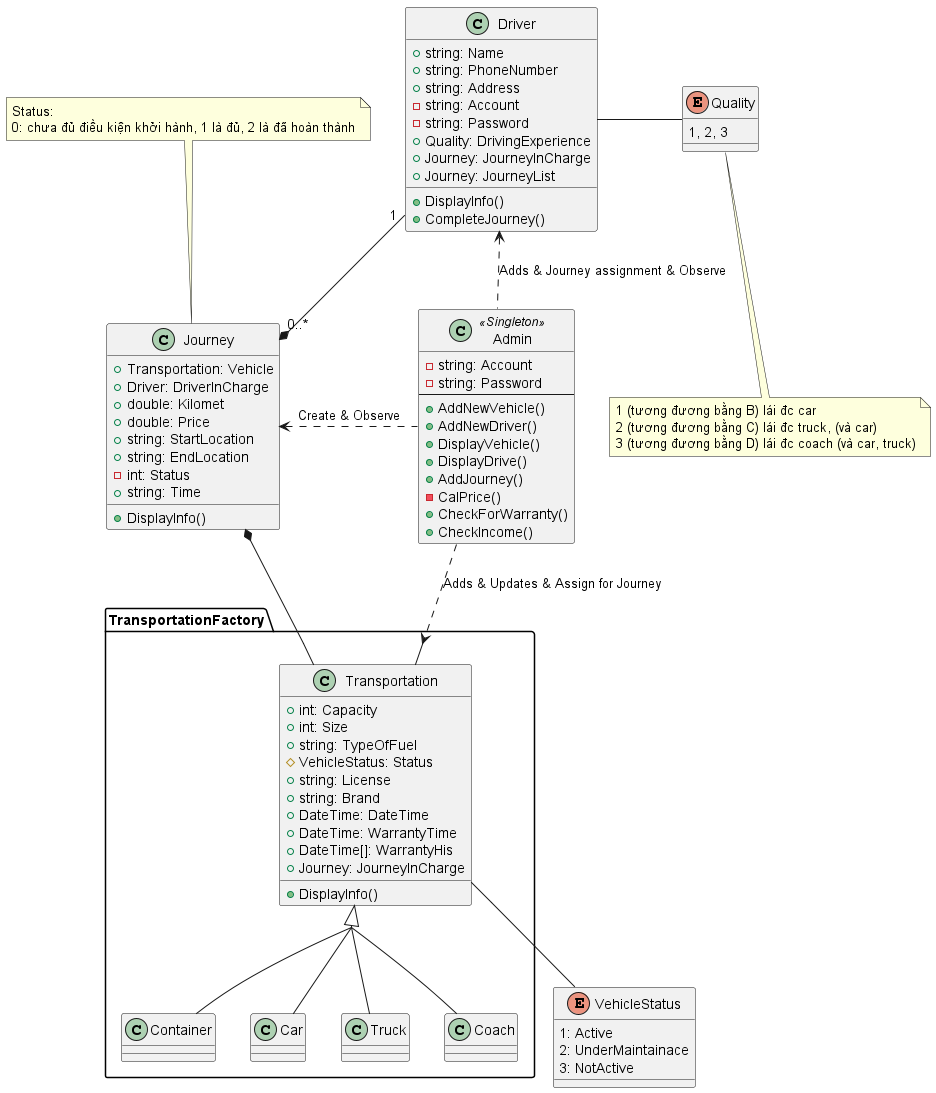

The diagram above was rendered by PlantUML. Its source (embedded in the PNG):
@startuml quan_ly_xe
skinparam groupInheritance 3

package TransportationFactory <<Folder>>{

    class Transportation{
        + int: Capacity
        + int: Size
        + string: TypeOfFuel
        # VehicleStatus: Status
        + string: License
        + string: Brand
        + DateTime: DateTime
        + DateTime: WarrantyTime
        + DateTime[]: WarrantyHis
        + Journey: JourneyInCharge
        + DisplayInfo()
    }

    class Container{  
    }

    class Car{
    }

    class Truck{
    }

    class Coach {
    }
}

enum VehicleStatus{
    1: Active
    2: UnderMaintainace
    3: NotActive
}
class Driver{
    + string: Name
    + string: PhoneNumber
    + string: Address
    - string: Account
    - string: Password
    + Quality: DrivingExperience
    + Journey: JourneyInCharge
    + Journey: JourneyList
    + DisplayInfo()
    + CompleteJourney() 
}

class Journey{
    + Transportation: Vehicle
    + Driver: DriverInCharge
    + double: Kilomet
    + double: Price
    + string: StartLocation
    + string: EndLocation
    - int: Status
    + string: Time
    + DisplayInfo()
}

note top of Journey
Status:
0: chưa đủ điều kiện khởi hành, 1 là đủ, 2 là đã hoàn thành
end note

class Admin <<Singleton>>{
    - string: Account
    - string: Password
    --
    + AddNewVehicle()
    + AddNewDriver()
    + DisplayVehicle()
    + DisplayDrive()
    + AddJourney()
    - CalPrice()
    + CheckForWarranty()
    + CheckIncome()
}

enum Quality{
    1, 2, 3
}

note bottom of Quality
1 (tương đương bằng B) lái đc car 
2 (tương đương bằng C) lái đc truck, (và car)
3 (tương đương bằng D) lái đc coach (và car, truck)
end note

Transportation <|-- Truck
Transportation <|-- Car
Transportation <|-- Coach
Transportation <|-- Container
Driver -right- Quality
Driver "1"-down-* "0..*"Journey
VehicleStatus -up- Transportation
Admin -down[dashed]-> Transportation: Adds & Updates & Assign for Journey
Admin -left[dashed]-> Driver: Adds & Journey assignment & Observe
Journey <-right[dashed]- Admin: Create & Observe
Transportation -left-*Journey
@enduml